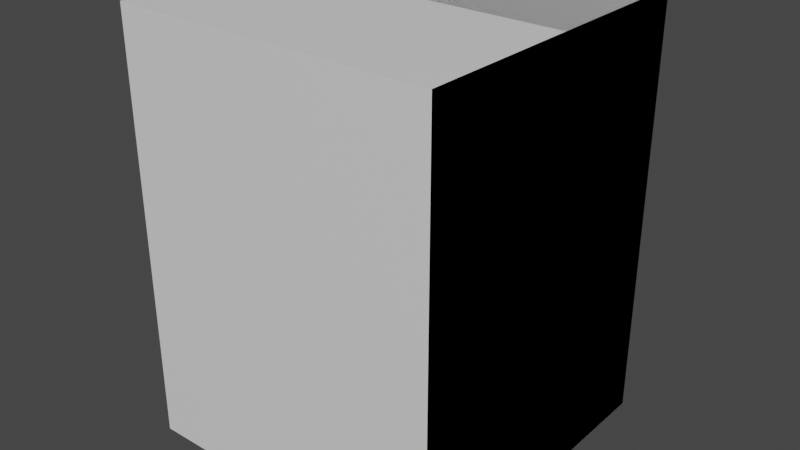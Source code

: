 # Source: mapElements.blend  (saved by Blender 3.4.6; exported with 4.5.12 LTS)
import bpy
from mathutils import Matrix  # noqa: F401  (used for matrix-valued properties, if any)

bpy.ops.wm.read_factory_settings(use_empty=True)
scene = bpy.context.scene
scene.name = 'Scene'

# ---- collections
col_collection = bpy.data.collections.new('Collection'); scene.collection.children.link(col_collection)

# ---- materials (node trees are filled in below, after node groups)
mat_floor = bpy.data.materials.new('floor')
mat_floor.alpha_threshold = 0.0
mat_floor.use_transparent_shadow = False
mat_floor.roughness = 0.5
mat_floor.line_color = (0.0, 0.0, 0.0, 1.0)
mat_ceiling = bpy.data.materials.new('ceiling')
mat_ceiling.use_transparent_shadow = False
mat_ceiling.roughness = 0.5
mat_wall = bpy.data.materials.new('wall')
mat_wall.use_transparent_shadow = False
mat_wall.roughness = 0.5

# ---- material node trees
mat_floor.use_nodes = True; mat_floor.node_tree.nodes.clear()
_N = mat_floor.node_tree.nodes; _L = mat_floor.node_tree.links
n0 = _N.new('ShaderNodeOutputMaterial'); n0.name = 'Material Output'; n0.location = (300, 300)
n1 = _N.new('ShaderNodeBsdfPrincipled'); n1.name = 'Principled BSDF'; n1.location = (10, 300)
n1.distribution = 'GGX'
n1.subsurface_method = 'RANDOM_WALK_SKIN'
n1.inputs[3].default_value = 1.45
n1.inputs[27].default_value = (0.0, 0.0, 0.0, 1.0)
n1.inputs[28].default_value = 1.0
_L.new(n1.outputs[0], n0.inputs[0])
n0.is_active_output = True
mat_ceiling.use_nodes = True; mat_ceiling.node_tree.nodes.clear()
_N = mat_ceiling.node_tree.nodes; _L = mat_ceiling.node_tree.links
n0 = _N.new('ShaderNodeBsdfPrincipled'); n0.name = 'Principled BSDF'; n0.location = (10, 300)
n0.distribution = 'GGX'
n0.subsurface_method = 'RANDOM_WALK_SKIN'
n0.inputs[3].default_value = 1.45
n0.inputs[27].default_value = (0.0, 0.0, 0.0, 1.0)
n0.inputs[28].default_value = 1.0
n1 = _N.new('ShaderNodeOutputMaterial'); n1.name = 'Material Output'; n1.location = (300, 300)
n2 = _N.new('ShaderNodeNormalMap'); n2.name = 'Normal Map'; n2.location = (-300, -300)
n2.label = 'Normal/Map'
n2.inputs[0].default_value = 0.0
_L.new(n0.outputs[0], n1.inputs[0])
_L.new(n2.outputs[0], n0.inputs[5])
n1.is_active_output = True
mat_wall.use_nodes = True; mat_wall.node_tree.nodes.clear()
_N = mat_wall.node_tree.nodes; _L = mat_wall.node_tree.links
n0 = _N.new('ShaderNodeBsdfPrincipled'); n0.name = 'Principled BSDF'; n0.location = (10, 300)
n0.distribution = 'GGX'
n0.subsurface_method = 'RANDOM_WALK_SKIN'
n0.inputs[3].default_value = 1.45
n0.inputs[27].default_value = (0.0, 0.0, 0.0, 1.0)
n0.inputs[28].default_value = 1.0
n1 = _N.new('ShaderNodeOutputMaterial'); n1.name = 'Material Output'; n1.location = (300, 300)
n2 = _N.new('ShaderNodeNormalMap'); n2.name = 'Normal Map'; n2.location = (-300, -300)
n2.label = 'Normal/Map'
n2.inputs[0].default_value = 0.0
_L.new(n0.outputs[0], n1.inputs[0])
_L.new(n2.outputs[0], n0.inputs[5])
n1.is_active_output = True

# ---- world
world_world = bpy.data.worlds.new('World'); scene.world = world_world
world_world.use_nodes = True; world_world.node_tree.nodes.clear()
_N = world_world.node_tree.nodes; _L = world_world.node_tree.links
n0 = _N.new('ShaderNodeOutputWorld'); n0.name = 'World Output'; n0.location = (300, 300)
n1 = _N.new('ShaderNodeBackground'); n1.name = 'Background'; n1.location = (10, 300)
n1.inputs[0].default_value = (0.05088, 0.05088, 0.05088, 1.0)
_L.new(n1.outputs[0], n0.inputs[0])
n0.is_active_output = True
world_world.color = (0.05088, 0.05088, 0.05088)
world_world.use_sun_shadow = False
world_world.sun_shadow_jitter_overblur = 0.0

# ---- meshes
me_cube = bpy.data.meshes.new('Cube')
me_cube.from_pydata([(1.0, 1.0, 1.0), (1.0, 1.0, -1.0), (1.0, -1.0, 1.0), (1.0, -1.0, -1.0), (-1.0, 1.0, 1.0), (-1.0, 1.0, -1.0), (-1.0, -1.0, 1.0), (-1.0, -1.0, -1.0)], [], [(0, 2, 6, 4), (5, 7, 3, 1)])
me_cube.polygons.foreach_set('material_index', [1, 0])
_uv = me_cube.uv_layers.new(name='UVMap')
_uv.uv.foreach_set('vector', [0.0001, 0.9999, 0.0001, 0.0001, 0.9999, 0.0001001, 0.9999, 0.9999, 0.9999, 0.0001001, 0.9999, 0.9999, 0.0001, 0.9999, 0.0001001, 0.0001])
me_cube.materials.append(mat_floor)
me_cube.materials.append(mat_ceiling)
me_cube.use_mirror_vertex_groups = False
me_cube.update()
me_cube_001 = bpy.data.meshes.new('Cube.001')
me_cube_001.from_pydata([(100.0, 100.0, -100.0), (100.0, -100.0, -100.0), (100.0, 100.0, 100.0), (100.0, -100.0, 100.0), (-100.0, 100.0, -100.0), (-100.0, -100.0, -100.0), (-100.0, 100.0, 100.0), (-100.0, -100.0, 100.0)], [], [(0, 2, 6, 4), (5, 7, 3, 1), (1, 3, 2, 0)])
me_cube_001.polygons.foreach_set('use_smooth', [True] * 3)
me_cube_001.polygons.foreach_set('material_index', [2, 0, 1])
_k = set([(0, 2), (1, 3)])
me_cube_001.attributes.new('sharp_edge', 'BOOLEAN', 'EDGE').data.foreach_set('value', [ (min(e.vertices), max(e.vertices)) in _k for e in me_cube_001.edges])
_uv = me_cube_001.uv_layers.new(name='UVMap')
_uv.uv.foreach_set('vector', [9.918e-05, 0.9999, 9.918e-05, 9.918e-05, 0.9999, 9.918e-05, 0.9999, 0.9999, 0.9999, 9.155e-05, 0.9999, 0.9999, 9.918e-05, 0.9999, 9.918e-05, 9.155e-05, 0.9999, 9.155e-05, 0.9999, 0.9999, 9.918e-05, 0.9999, 9.918e-05, 9.155e-05])
me_cube_001.materials.append(mat_floor)
me_cube_001.materials.append(mat_wall)
me_cube_001.materials.append(mat_ceiling)
me_cube_001.update()
me_cube_001.normals_split_custom_set([tuple(v) for v in zip(*[iter([0.0, -1.0, 0.0, 0.0, -1.0, 0.0, 0.0, -1.0, 0.0, 0.0, -1.0, 0.0, 0.0, 1.0, 0.0, 0.0, 1.0, 0.0, 0.0, 1.0, 0.0, 0.0, 1.0, 0.0, -1.0, 0.0, 0.0, -1.0, 0.0, 0.0, -1.0, 0.0, 0.0, -1.0, 0.0, 0.0])] * 3)])
me_cube_002 = bpy.data.meshes.new('Cube.002')
me_cube_002.from_pydata([(100.0, 100.0, -100.0), (100.0, -100.0, -100.0), (100.0, 100.0, 100.0), (100.0, -100.0, 100.0), (-100.0, 100.0, -100.0), (-100.0, -100.0, -100.0), (-100.0, 100.0, 100.0), (-100.0, -100.0, 100.0)], [], [(0, 2, 6, 4), (5, 7, 3, 1), (5, 1, 0, 4), (1, 3, 2, 0)])
me_cube_002.polygons.foreach_set('use_smooth', [True] * 4)
me_cube_002.polygons.foreach_set('material_index', [2, 0, 1, 1])
_k = set([(0, 1), (0, 2), (0, 4), (1, 3), (1, 5)])
me_cube_002.attributes.new('sharp_edge', 'BOOLEAN', 'EDGE').data.foreach_set('value', [ (min(e.vertices), max(e.vertices)) in _k for e in me_cube_002.edges])
_uv = me_cube_002.uv_layers.new(name='UVMap')
_uv.uv.foreach_set('vector', [9.918e-05, 0.9999, 9.918e-05, 9.918e-05, 0.9999, 9.918e-05, 0.9999, 0.9999, 0.9999, 9.155e-05, 0.9999, 0.9999, 9.918e-05, 0.9999, 9.918e-05, 9.155e-05, 9.155e-05, 0.9999, 9.155e-05, 9.918e-05, 0.9999, 9.918e-05, 0.9999, 0.9999, 0.9999, 9.155e-05, 0.9999, 0.9999, 9.918e-05, 0.9999, 9.918e-05, 9.155e-05])
me_cube_002.materials.append(mat_floor)
me_cube_002.materials.append(mat_wall)
me_cube_002.materials.append(mat_ceiling)
me_cube_002.update()
me_cube_002.normals_split_custom_set([tuple(v) for v in zip(*[iter([0.0, -1.0, 0.0, 0.0, -1.0, 0.0, 0.0, -1.0, 0.0, 0.0, -1.0, 0.0, 0.0, 1.0, 0.0, 0.0, 1.0, 0.0, 0.0, 1.0, 0.0, 0.0, 1.0, 0.0, 0.0, 0.0, 1.0, 0.0, 0.0, 1.0, 0.0, 0.0, 1.0, 0.0, 0.0, 1.0, -1.0, 0.0, 0.0, -1.0, 0.0, 0.0, -1.0, 0.0, 0.0, -1.0, 0.0, 0.0])] * 3)])
me_cube_003 = bpy.data.meshes.new('Cube.003')
me_cube_003.from_pydata([(100.0, 100.0, -100.0), (100.0, -100.0, -100.0), (100.0, 100.0, 100.0), (100.0, -100.0, 100.0), (-100.0, 100.0, -100.0), (-100.0, -100.0, -100.0), (-100.0, 100.0, 100.0), (-100.0, -100.0, 100.0)], [], [(0, 2, 6, 4), (3, 7, 6, 2), (5, 7, 3, 1), (5, 1, 0, 4)])
me_cube_003.polygons.foreach_set('use_smooth', [True] * 4)
me_cube_003.polygons.foreach_set('material_index', [2, 1, 0, 1])
_k = set([(0, 4), (1, 5), (2, 6), (3, 7)])
me_cube_003.attributes.new('sharp_edge', 'BOOLEAN', 'EDGE').data.foreach_set('value', [ (min(e.vertices), max(e.vertices)) in _k for e in me_cube_003.edges])
_uv = me_cube_003.uv_layers.new(name='UVMap')
_uv.uv.foreach_set('vector', [9.918e-05, 0.9999, 9.918e-05, 9.918e-05, 0.9999, 9.918e-05, 0.9999, 0.9999, 0.9999, 0.9999, 9.918e-05, 0.9999, 9.918e-05, 9.918e-05, 0.9999, 9.918e-05, 0.9999, 9.155e-05, 0.9999, 0.9999, 9.918e-05, 0.9999, 9.918e-05, 9.155e-05, 9.155e-05, 0.9999, 9.155e-05, 9.918e-05, 0.9999, 9.918e-05, 0.9999, 0.9999])
me_cube_003.materials.append(mat_floor)
me_cube_003.materials.append(mat_wall)
me_cube_003.materials.append(mat_ceiling)
me_cube_003.update()
me_cube_003.normals_split_custom_set([tuple(v) for v in zip(*[iter([0.0, -1.0, 0.0, 0.0, -1.0, 0.0, 0.0, -1.0, 0.0, 0.0, -1.0, 0.0, 0.0, 0.0, -1.0, 0.0, 0.0, -1.0, 0.0, 0.0, -1.0, 0.0, 0.0, -1.0, 0.0, 1.0, 0.0, 0.0, 1.0, 0.0, 0.0, 1.0, 0.0, 0.0, 1.0, 0.0, 0.0, 0.0, 1.0, 0.0, 0.0, 1.0, 0.0, 0.0, 1.0, 0.0, 0.0, 1.0])] * 3)])

# ---- objects
ob_4 = bpy.data.objects.new('4', me_cube)
ob_3 = bpy.data.objects.new('3', me_cube_001)
ob_corner = bpy.data.objects.new('Corner', me_cube_002)
ob_straight = bpy.data.objects.new('Straight', me_cube_003)

# ---- transforms, parenting, visibility, modifiers, constraints
ob_4.location = (0.0, 0.0, 2.0)
ob_4.scale = (1.5, 1.5, 2.0)
ob_4.lock_rotations_4d = False
ob_4.empty_display_type = 'ARROWS'
ob_4.lineart.crease_threshold = 0.0
ob_3.location = (0.0, 0.0, 2.0)
ob_3.rotation_euler = (1.571, -0.0, 0.0)
ob_3.scale = (0.015, 0.02, 0.015)
ob_3.color = (0.8, 0.8, 0.8, 1.0)
ob_corner.location = (0.0, 0.0, 2.0)
ob_corner.rotation_euler = (1.571, -0.0, 0.0)
ob_corner.scale = (0.015, 0.02, 0.015)
ob_corner.color = (0.8, 0.8, 0.8, 1.0)
ob_straight.location = (0.0, 0.0, 2.0)
ob_straight.rotation_euler = (1.571, -0.0, 0.0)
ob_straight.scale = (0.015, 0.02, 0.015)
ob_straight.color = (0.8, 0.8, 0.8, 1.0)

# ---- collection membership
col_collection.objects.link(ob_4)
col_collection.objects.link(ob_3)
col_collection.objects.link(ob_corner)
col_collection.objects.link(ob_straight)

# ---- scene / render settings (as saved in the file)
scene.frame_start = 1; scene.frame_end = 250; scene.frame_set(1)
scene.render.engine = 'BLENDER_EEVEE_NEXT'
scene.cycles.sampling_pattern = 'TABULATED_SOBOL'
scene.cycles.use_light_tree = False
scene.view_settings.view_transform = 'Filmic'
bpy.context.view_layer.update()

# ---- added for rendering (the .blend has no active camera and no usable light): camera, sun
cam_auto = bpy.data.cameras.new('AutoCamera')
cam_auto.lens = 50.0
cam_auto.sensor_width = 36.0
cam_auto.clip_end = 1000.0
ob_auto_camera = bpy.data.objects.new('AutoCamera', cam_auto)
scene.collection.objects.link(ob_auto_camera)
ob_auto_camera.location = (5.39494, -6.47393, 6.31595)
ob_auto_camera.rotation_euler = (1.09748, -7.21219e-08, 0.694738)
scene.camera = ob_auto_camera
light_auto_sun = bpy.data.lights.new('AutoSun', 'SUN')
light_auto_sun.energy = 3.0
light_auto_sun.angle = 0.0523599
ob_auto_sun = bpy.data.objects.new('AutoSun', light_auto_sun)
scene.collection.objects.link(ob_auto_sun)
ob_auto_sun.rotation_euler = (0.872665, 0.174533, 0.523599)
bpy.context.view_layer.update()
